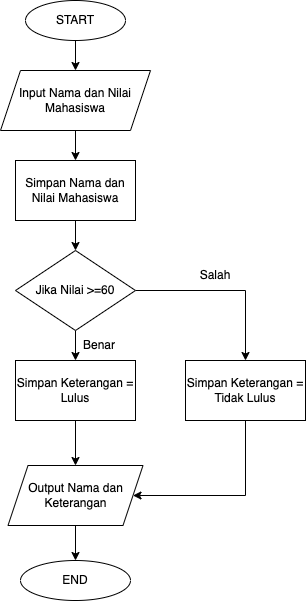

The diagram above was exported from draw.io. Its source (the exported page's mxGraphModel, read from the mxfile embedded in the PNG):
<mxGraphModel dx="946" dy="646" grid="1" gridSize="10" guides="1" tooltips="1" connect="1" arrows="1" fold="1" page="1" pageScale="1" pageWidth="827" pageHeight="1169" math="0" shadow="0">
  <root>
    <mxCell id="WIyWlLk6GJQsqaUBKTNV-0" />
    <mxCell id="WIyWlLk6GJQsqaUBKTNV-1" parent="WIyWlLk6GJQsqaUBKTNV-0" />
    <mxCell id="3NolHGPVMJAD8S46-rXZ-3" style="edgeStyle=orthogonalEdgeStyle;rounded=0;orthogonalLoop=1;jettySize=auto;html=1;entryX=0.5;entryY=0;entryDx=0;entryDy=0;" edge="1" parent="WIyWlLk6GJQsqaUBKTNV-1" source="3NolHGPVMJAD8S46-rXZ-0" target="3NolHGPVMJAD8S46-rXZ-2">
      <mxGeometry relative="1" as="geometry" />
    </mxCell>
    <mxCell id="3NolHGPVMJAD8S46-rXZ-0" value="START" style="ellipse;whiteSpace=wrap;html=1;" vertex="1" parent="WIyWlLk6GJQsqaUBKTNV-1">
      <mxGeometry x="310" y="60" width="100" height="40" as="geometry" />
    </mxCell>
    <mxCell id="3NolHGPVMJAD8S46-rXZ-1" value="END" style="ellipse;whiteSpace=wrap;html=1;" vertex="1" parent="WIyWlLk6GJQsqaUBKTNV-1">
      <mxGeometry x="305" y="620" width="110" height="40" as="geometry" />
    </mxCell>
    <mxCell id="3NolHGPVMJAD8S46-rXZ-5" style="edgeStyle=orthogonalEdgeStyle;rounded=0;orthogonalLoop=1;jettySize=auto;html=1;entryX=0.5;entryY=0;entryDx=0;entryDy=0;" edge="1" parent="WIyWlLk6GJQsqaUBKTNV-1" source="3NolHGPVMJAD8S46-rXZ-2" target="3NolHGPVMJAD8S46-rXZ-4">
      <mxGeometry relative="1" as="geometry" />
    </mxCell>
    <mxCell id="3NolHGPVMJAD8S46-rXZ-2" value="Input Nama dan Nilai Mahasiswa" style="shape=parallelogram;perimeter=parallelogramPerimeter;whiteSpace=wrap;html=1;fixedSize=1;" vertex="1" parent="WIyWlLk6GJQsqaUBKTNV-1">
      <mxGeometry x="285" y="130" width="150" height="60" as="geometry" />
    </mxCell>
    <mxCell id="3NolHGPVMJAD8S46-rXZ-7" style="edgeStyle=orthogonalEdgeStyle;rounded=0;orthogonalLoop=1;jettySize=auto;html=1;entryX=0.5;entryY=0;entryDx=0;entryDy=0;" edge="1" parent="WIyWlLk6GJQsqaUBKTNV-1" source="3NolHGPVMJAD8S46-rXZ-4" target="3NolHGPVMJAD8S46-rXZ-6">
      <mxGeometry relative="1" as="geometry" />
    </mxCell>
    <mxCell id="3NolHGPVMJAD8S46-rXZ-4" value="Simpan Nama dan Nilai Mahasiswa" style="rounded=0;whiteSpace=wrap;html=1;" vertex="1" parent="WIyWlLk6GJQsqaUBKTNV-1">
      <mxGeometry x="300" y="220" width="120" height="60" as="geometry" />
    </mxCell>
    <mxCell id="3NolHGPVMJAD8S46-rXZ-9" style="edgeStyle=orthogonalEdgeStyle;rounded=0;orthogonalLoop=1;jettySize=auto;html=1;entryX=0.5;entryY=0;entryDx=0;entryDy=0;" edge="1" parent="WIyWlLk6GJQsqaUBKTNV-1" source="3NolHGPVMJAD8S46-rXZ-6" target="3NolHGPVMJAD8S46-rXZ-8">
      <mxGeometry relative="1" as="geometry" />
    </mxCell>
    <mxCell id="3NolHGPVMJAD8S46-rXZ-12" style="edgeStyle=orthogonalEdgeStyle;rounded=0;orthogonalLoop=1;jettySize=auto;html=1;entryX=0.5;entryY=0;entryDx=0;entryDy=0;" edge="1" parent="WIyWlLk6GJQsqaUBKTNV-1" source="3NolHGPVMJAD8S46-rXZ-6" target="3NolHGPVMJAD8S46-rXZ-11">
      <mxGeometry relative="1" as="geometry" />
    </mxCell>
    <mxCell id="3NolHGPVMJAD8S46-rXZ-6" value="Jika Nilai &amp;gt;=60" style="rhombus;whiteSpace=wrap;html=1;" vertex="1" parent="WIyWlLk6GJQsqaUBKTNV-1">
      <mxGeometry x="300" y="310" width="120" height="80" as="geometry" />
    </mxCell>
    <mxCell id="3NolHGPVMJAD8S46-rXZ-16" style="edgeStyle=orthogonalEdgeStyle;rounded=0;orthogonalLoop=1;jettySize=auto;html=1;entryX=0.5;entryY=0;entryDx=0;entryDy=0;" edge="1" parent="WIyWlLk6GJQsqaUBKTNV-1" source="3NolHGPVMJAD8S46-rXZ-8" target="3NolHGPVMJAD8S46-rXZ-15">
      <mxGeometry relative="1" as="geometry" />
    </mxCell>
    <mxCell id="3NolHGPVMJAD8S46-rXZ-8" value="Simpan Keterangan = Lulus" style="rounded=0;whiteSpace=wrap;html=1;" vertex="1" parent="WIyWlLk6GJQsqaUBKTNV-1">
      <mxGeometry x="300" y="420" width="120" height="60" as="geometry" />
    </mxCell>
    <mxCell id="3NolHGPVMJAD8S46-rXZ-10" value="Benar" style="text;html=1;strokeColor=none;fillColor=none;align=center;verticalAlign=middle;whiteSpace=wrap;rounded=0;" vertex="1" parent="WIyWlLk6GJQsqaUBKTNV-1">
      <mxGeometry x="354" y="390" width="60" height="30" as="geometry" />
    </mxCell>
    <mxCell id="3NolHGPVMJAD8S46-rXZ-17" style="edgeStyle=orthogonalEdgeStyle;rounded=0;orthogonalLoop=1;jettySize=auto;html=1;entryX=1;entryY=0.5;entryDx=0;entryDy=0;" edge="1" parent="WIyWlLk6GJQsqaUBKTNV-1" source="3NolHGPVMJAD8S46-rXZ-11" target="3NolHGPVMJAD8S46-rXZ-15">
      <mxGeometry relative="1" as="geometry">
        <Array as="points">
          <mxPoint x="530" y="555" />
        </Array>
      </mxGeometry>
    </mxCell>
    <mxCell id="3NolHGPVMJAD8S46-rXZ-11" value="Simpan Keterangan = Tidak Lulus" style="rounded=0;whiteSpace=wrap;html=1;" vertex="1" parent="WIyWlLk6GJQsqaUBKTNV-1">
      <mxGeometry x="470" y="420" width="120" height="60" as="geometry" />
    </mxCell>
    <mxCell id="3NolHGPVMJAD8S46-rXZ-13" value="Salah" style="text;html=1;strokeColor=none;fillColor=none;align=center;verticalAlign=middle;whiteSpace=wrap;rounded=0;" vertex="1" parent="WIyWlLk6GJQsqaUBKTNV-1">
      <mxGeometry x="470" y="320" width="60" height="30" as="geometry" />
    </mxCell>
    <mxCell id="3NolHGPVMJAD8S46-rXZ-18" style="edgeStyle=orthogonalEdgeStyle;rounded=0;orthogonalLoop=1;jettySize=auto;html=1;entryX=0.5;entryY=0;entryDx=0;entryDy=0;" edge="1" parent="WIyWlLk6GJQsqaUBKTNV-1" source="3NolHGPVMJAD8S46-rXZ-15" target="3NolHGPVMJAD8S46-rXZ-1">
      <mxGeometry relative="1" as="geometry" />
    </mxCell>
    <mxCell id="3NolHGPVMJAD8S46-rXZ-15" value="Output Nama dan Keterangan" style="shape=parallelogram;perimeter=parallelogramPerimeter;whiteSpace=wrap;html=1;fixedSize=1;" vertex="1" parent="WIyWlLk6GJQsqaUBKTNV-1">
      <mxGeometry x="292.5" y="525" width="135" height="60" as="geometry" />
    </mxCell>
  </root>
</mxGraphModel>